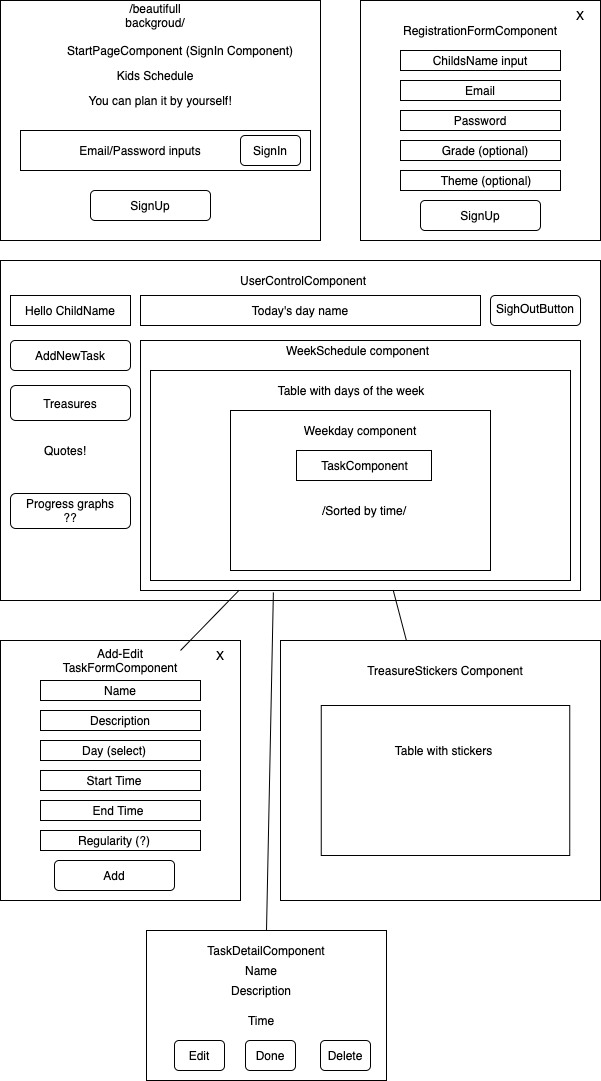

The diagram above was exported from draw.io. Its source (the exported page's mxGraphModel, read from the mxfile embedded in the PNG):
<mxGraphModel dx="946" dy="523" grid="1" gridSize="10" guides="1" tooltips="1" connect="1" arrows="1" fold="1" page="1" pageScale="1" pageWidth="850" pageHeight="1100" math="0" shadow="0">
  <root>
    <mxCell id="0" />
    <mxCell id="1" parent="0" />
    <mxCell id="3kD9lTt6yd3BeEn__hnE-37" value="" style="rounded=0;whiteSpace=wrap;html=1;" parent="1" vertex="1">
      <mxGeometry x="503" y="530" width="120" height="60" as="geometry" />
    </mxCell>
    <mxCell id="3kD9lTt6yd3BeEn__hnE-1" value="" style="rounded=0;whiteSpace=wrap;html=1;" parent="1" vertex="1">
      <mxGeometry x="200" y="40" width="320" height="240" as="geometry" />
    </mxCell>
    <mxCell id="3kD9lTt6yd3BeEn__hnE-2" value="StartPageComponent (SignIn Component)" style="text;html=1;strokeColor=none;fillColor=none;align=center;verticalAlign=middle;whiteSpace=wrap;rounded=0;" parent="1" vertex="1">
      <mxGeometry x="260" y="80" width="240" height="20" as="geometry" />
    </mxCell>
    <mxCell id="3kD9lTt6yd3BeEn__hnE-3" value="Kids Schedule" style="text;html=1;strokeColor=none;fillColor=none;align=center;verticalAlign=middle;whiteSpace=wrap;rounded=0;" parent="1" vertex="1">
      <mxGeometry x="305" y="100" width="100" height="30" as="geometry" />
    </mxCell>
    <mxCell id="3kD9lTt6yd3BeEn__hnE-4" value="You can plan it by yourself!" style="text;html=1;strokeColor=none;fillColor=none;align=center;verticalAlign=middle;whiteSpace=wrap;rounded=0;" parent="1" vertex="1">
      <mxGeometry x="280" y="130" width="160" height="20" as="geometry" />
    </mxCell>
    <mxCell id="3kD9lTt6yd3BeEn__hnE-5" value="/beautifull backgroud/" style="text;html=1;strokeColor=none;fillColor=none;align=center;verticalAlign=middle;whiteSpace=wrap;rounded=0;" parent="1" vertex="1">
      <mxGeometry x="300" y="40" width="110" height="30" as="geometry" />
    </mxCell>
    <mxCell id="3kD9lTt6yd3BeEn__hnE-7" value="" style="rounded=0;whiteSpace=wrap;html=1;" parent="1" vertex="1">
      <mxGeometry x="220" y="170" width="290" height="40" as="geometry" />
    </mxCell>
    <mxCell id="3kD9lTt6yd3BeEn__hnE-8" value="Email/Password inputs" style="text;html=1;strokeColor=none;fillColor=none;align=center;verticalAlign=middle;whiteSpace=wrap;rounded=0;" parent="1" vertex="1">
      <mxGeometry x="235" y="180" width="210" height="20" as="geometry" />
    </mxCell>
    <mxCell id="3kD9lTt6yd3BeEn__hnE-9" value="" style="rounded=1;whiteSpace=wrap;html=1;" parent="1" vertex="1">
      <mxGeometry x="440" y="175" width="60" height="30" as="geometry" />
    </mxCell>
    <mxCell id="3kD9lTt6yd3BeEn__hnE-10" value="SignIn" style="text;html=1;strokeColor=none;fillColor=none;align=center;verticalAlign=middle;whiteSpace=wrap;rounded=0;" parent="1" vertex="1">
      <mxGeometry x="450" y="180" width="40" height="20" as="geometry" />
    </mxCell>
    <mxCell id="3kD9lTt6yd3BeEn__hnE-11" value="SignUp" style="rounded=1;whiteSpace=wrap;html=1;" parent="1" vertex="1">
      <mxGeometry x="290" y="230" width="120" height="30" as="geometry" />
    </mxCell>
    <mxCell id="3kD9lTt6yd3BeEn__hnE-12" value="" style="rounded=0;whiteSpace=wrap;html=1;" parent="1" vertex="1">
      <mxGeometry x="560" y="40" width="240" height="240" as="geometry" />
    </mxCell>
    <mxCell id="3kD9lTt6yd3BeEn__hnE-13" value="RegistrationFormComponent" style="text;html=1;strokeColor=none;fillColor=none;align=center;verticalAlign=middle;whiteSpace=wrap;rounded=0;" parent="1" vertex="1">
      <mxGeometry x="620" y="60" width="120" height="20" as="geometry" />
    </mxCell>
    <mxCell id="3kD9lTt6yd3BeEn__hnE-14" value="" style="rounded=0;whiteSpace=wrap;html=1;" parent="1" vertex="1">
      <mxGeometry x="600" y="90" width="160" height="20" as="geometry" />
    </mxCell>
    <mxCell id="3kD9lTt6yd3BeEn__hnE-15" value="ChildsName input" style="text;html=1;strokeColor=none;fillColor=none;align=center;verticalAlign=middle;whiteSpace=wrap;rounded=0;" parent="1" vertex="1">
      <mxGeometry x="620" y="90" width="120" height="20" as="geometry" />
    </mxCell>
    <mxCell id="3kD9lTt6yd3BeEn__hnE-16" value="" style="rounded=0;whiteSpace=wrap;html=1;" parent="1" vertex="1">
      <mxGeometry x="600" y="120" width="160" height="20" as="geometry" />
    </mxCell>
    <mxCell id="3kD9lTt6yd3BeEn__hnE-17" value="Email" style="text;html=1;strokeColor=none;fillColor=none;align=center;verticalAlign=middle;whiteSpace=wrap;rounded=0;" parent="1" vertex="1">
      <mxGeometry x="620" y="120" width="120" height="20" as="geometry" />
    </mxCell>
    <mxCell id="3kD9lTt6yd3BeEn__hnE-19" value="SignUp" style="rounded=1;whiteSpace=wrap;html=1;" parent="1" vertex="1">
      <mxGeometry x="620" y="240" width="120" height="30" as="geometry" />
    </mxCell>
    <mxCell id="3kD9lTt6yd3BeEn__hnE-20" value="" style="rounded=0;whiteSpace=wrap;html=1;" parent="1" vertex="1">
      <mxGeometry x="600" y="150" width="160" height="20" as="geometry" />
    </mxCell>
    <mxCell id="3kD9lTt6yd3BeEn__hnE-21" value="Password" style="text;html=1;strokeColor=none;fillColor=none;align=center;verticalAlign=middle;whiteSpace=wrap;rounded=0;" parent="1" vertex="1">
      <mxGeometry x="620" y="150" width="120" height="20" as="geometry" />
    </mxCell>
    <mxCell id="3kD9lTt6yd3BeEn__hnE-22" value="" style="rounded=0;whiteSpace=wrap;html=1;" parent="1" vertex="1">
      <mxGeometry x="600" y="210" width="160" height="20" as="geometry" />
    </mxCell>
    <mxCell id="3kD9lTt6yd3BeEn__hnE-23" value="Theme (optional)" style="text;html=1;strokeColor=none;fillColor=none;align=center;verticalAlign=middle;whiteSpace=wrap;rounded=0;" parent="1" vertex="1">
      <mxGeometry x="631" y="210" width="110" height="20" as="geometry" />
    </mxCell>
    <mxCell id="3kD9lTt6yd3BeEn__hnE-24" value="" style="rounded=0;whiteSpace=wrap;html=1;" parent="1" vertex="1">
      <mxGeometry x="200" y="300" width="600" height="340" as="geometry" />
    </mxCell>
    <mxCell id="3kD9lTt6yd3BeEn__hnE-25" value="UserControlComponent" style="text;html=1;strokeColor=none;fillColor=none;align=center;verticalAlign=middle;whiteSpace=wrap;rounded=0;" parent="1" vertex="1">
      <mxGeometry x="383" y="310" width="240" height="20" as="geometry" />
    </mxCell>
    <mxCell id="3kD9lTt6yd3BeEn__hnE-26" value="" style="rounded=0;whiteSpace=wrap;html=1;" parent="1" vertex="1">
      <mxGeometry x="210" y="335" width="120" height="30" as="geometry" />
    </mxCell>
    <mxCell id="3kD9lTt6yd3BeEn__hnE-27" value="Hello ChildName" style="text;html=1;strokeColor=none;fillColor=none;align=center;verticalAlign=middle;whiteSpace=wrap;rounded=0;" parent="1" vertex="1">
      <mxGeometry x="220" y="340" width="100" height="20" as="geometry" />
    </mxCell>
    <mxCell id="3kD9lTt6yd3BeEn__hnE-28" value="" style="rounded=0;whiteSpace=wrap;html=1;" parent="1" vertex="1">
      <mxGeometry x="340" y="380" width="440" height="250" as="geometry" />
    </mxCell>
    <mxCell id="3kD9lTt6yd3BeEn__hnE-29" value="WeekSchedule component" style="text;html=1;strokeColor=none;fillColor=none;align=center;verticalAlign=middle;whiteSpace=wrap;rounded=0;" parent="1" vertex="1">
      <mxGeometry x="470" y="380" width="175" height="20" as="geometry" />
    </mxCell>
    <mxCell id="3kD9lTt6yd3BeEn__hnE-38" value="" style="rounded=0;whiteSpace=wrap;html=1;" parent="1" vertex="1">
      <mxGeometry x="350" y="410" width="420" height="210" as="geometry" />
    </mxCell>
    <mxCell id="3kD9lTt6yd3BeEn__hnE-41" value="Table with days of the week" style="text;html=1;strokeColor=none;fillColor=none;align=center;verticalAlign=middle;whiteSpace=wrap;rounded=0;" parent="1" vertex="1">
      <mxGeometry x="471" y="420" width="160" height="20" as="geometry" />
    </mxCell>
    <mxCell id="3kD9lTt6yd3BeEn__hnE-43" value="" style="rounded=1;whiteSpace=wrap;html=1;" parent="1" vertex="1">
      <mxGeometry x="690" y="335" width="90" height="30" as="geometry" />
    </mxCell>
    <mxCell id="3kD9lTt6yd3BeEn__hnE-44" value="SighOutButton" style="text;html=1;strokeColor=none;fillColor=none;align=center;verticalAlign=middle;whiteSpace=wrap;rounded=0;" parent="1" vertex="1">
      <mxGeometry x="700" y="335" width="70" height="25" as="geometry" />
    </mxCell>
    <mxCell id="3kD9lTt6yd3BeEn__hnE-47" value="" style="rounded=1;whiteSpace=wrap;html=1;" parent="1" vertex="1">
      <mxGeometry x="210" y="380" width="120" height="30" as="geometry" />
    </mxCell>
    <mxCell id="3kD9lTt6yd3BeEn__hnE-48" value="AddNewTask" style="text;html=1;strokeColor=none;fillColor=none;align=center;verticalAlign=middle;whiteSpace=wrap;rounded=0;" parent="1" vertex="1">
      <mxGeometry x="230" y="385" width="80" height="20" as="geometry" />
    </mxCell>
    <mxCell id="3kD9lTt6yd3BeEn__hnE-49" value="" style="rounded=0;whiteSpace=wrap;html=1;" parent="1" vertex="1">
      <mxGeometry x="430" y="450" width="260" height="160" as="geometry" />
    </mxCell>
    <mxCell id="3kD9lTt6yd3BeEn__hnE-51" value="" style="rounded=0;whiteSpace=wrap;html=1;" parent="1" vertex="1">
      <mxGeometry x="496" y="490" width="135" height="30" as="geometry" />
    </mxCell>
    <mxCell id="3kD9lTt6yd3BeEn__hnE-52" value="TaskComponent" style="text;html=1;strokeColor=none;fillColor=none;align=center;verticalAlign=middle;whiteSpace=wrap;rounded=0;" parent="1" vertex="1">
      <mxGeometry x="521.5" y="495" width="85" height="20" as="geometry" />
    </mxCell>
    <mxCell id="3kD9lTt6yd3BeEn__hnE-53" value="/Sorted by time/" style="text;html=1;strokeColor=none;fillColor=none;align=center;verticalAlign=middle;whiteSpace=wrap;rounded=0;" parent="1" vertex="1">
      <mxGeometry x="484" y="540" width="160" height="20" as="geometry" />
    </mxCell>
    <mxCell id="3kD9lTt6yd3BeEn__hnE-55" value="X" style="text;html=1;strokeColor=none;fillColor=none;align=center;verticalAlign=middle;whiteSpace=wrap;rounded=0;" parent="1" vertex="1">
      <mxGeometry x="760" y="45" width="40" height="20" as="geometry" />
    </mxCell>
    <mxCell id="3kD9lTt6yd3BeEn__hnE-60" value="" style="rounded=1;whiteSpace=wrap;html=1;" parent="1" vertex="1">
      <mxGeometry x="210" y="425" width="120" height="35" as="geometry" />
    </mxCell>
    <mxCell id="3kD9lTt6yd3BeEn__hnE-61" value="Treasures" style="text;html=1;strokeColor=none;fillColor=none;align=center;verticalAlign=middle;whiteSpace=wrap;rounded=0;" parent="1" vertex="1">
      <mxGeometry x="230" y="432.5" width="80" height="20" as="geometry" />
    </mxCell>
    <mxCell id="3kD9lTt6yd3BeEn__hnE-63" value="" style="rounded=0;whiteSpace=wrap;html=1;" parent="1" vertex="1">
      <mxGeometry x="340" y="335" width="340" height="30" as="geometry" />
    </mxCell>
    <mxCell id="3kD9lTt6yd3BeEn__hnE-54" value="Today's day name" style="text;html=1;strokeColor=none;fillColor=none;align=center;verticalAlign=middle;whiteSpace=wrap;rounded=0;" parent="1" vertex="1">
      <mxGeometry x="338" y="340" width="324" height="20" as="geometry" />
    </mxCell>
    <mxCell id="3kD9lTt6yd3BeEn__hnE-67" value="" style="rounded=0;whiteSpace=wrap;html=1;" parent="1" vertex="1">
      <mxGeometry x="480" y="680" width="320" height="260" as="geometry" />
    </mxCell>
    <mxCell id="3kD9lTt6yd3BeEn__hnE-68" value="TreasureStickers Component" style="text;html=1;strokeColor=none;fillColor=none;align=center;verticalAlign=middle;whiteSpace=wrap;rounded=0;" parent="1" vertex="1">
      <mxGeometry x="540" y="700" width="210" height="20" as="geometry" />
    </mxCell>
    <mxCell id="3kD9lTt6yd3BeEn__hnE-73" value="" style="rounded=1;whiteSpace=wrap;html=1;" parent="1" vertex="1">
      <mxGeometry x="210" y="533" width="120" height="35" as="geometry" />
    </mxCell>
    <mxCell id="3kD9lTt6yd3BeEn__hnE-74" value="Progress graphs ??" style="text;html=1;strokeColor=none;fillColor=none;align=center;verticalAlign=middle;whiteSpace=wrap;rounded=0;" parent="1" vertex="1">
      <mxGeometry x="220" y="540" width="100" height="20" as="geometry" />
    </mxCell>
    <mxCell id="3kD9lTt6yd3BeEn__hnE-75" value="" style="rounded=0;whiteSpace=wrap;html=1;" parent="1" vertex="1">
      <mxGeometry x="200" y="680" width="240" height="260" as="geometry" />
    </mxCell>
    <mxCell id="3kD9lTt6yd3BeEn__hnE-76" value="Add-Edit TaskFormComponent" style="text;html=1;strokeColor=none;fillColor=none;align=center;verticalAlign=middle;whiteSpace=wrap;rounded=0;" parent="1" vertex="1">
      <mxGeometry x="260" y="690" width="120" height="20" as="geometry" />
    </mxCell>
    <mxCell id="3kD9lTt6yd3BeEn__hnE-77" value="" style="rounded=0;whiteSpace=wrap;html=1;" parent="1" vertex="1">
      <mxGeometry x="240" y="720" width="160" height="20" as="geometry" />
    </mxCell>
    <mxCell id="3kD9lTt6yd3BeEn__hnE-78" value="Name" style="text;html=1;strokeColor=none;fillColor=none;align=center;verticalAlign=middle;whiteSpace=wrap;rounded=0;" parent="1" vertex="1">
      <mxGeometry x="260" y="720" width="120" height="20" as="geometry" />
    </mxCell>
    <mxCell id="3kD9lTt6yd3BeEn__hnE-79" value="" style="rounded=0;whiteSpace=wrap;html=1;" parent="1" vertex="1">
      <mxGeometry x="240" y="780" width="160" height="20" as="geometry" />
    </mxCell>
    <mxCell id="3kD9lTt6yd3BeEn__hnE-80" value="Day (select)" style="text;html=1;strokeColor=none;fillColor=none;align=center;verticalAlign=middle;whiteSpace=wrap;rounded=0;" parent="1" vertex="1">
      <mxGeometry x="254" y="780" width="120" height="20" as="geometry" />
    </mxCell>
    <mxCell id="3kD9lTt6yd3BeEn__hnE-81" value="Add" style="rounded=1;whiteSpace=wrap;html=1;" parent="1" vertex="1">
      <mxGeometry x="254" y="900" width="120" height="30" as="geometry" />
    </mxCell>
    <mxCell id="3kD9lTt6yd3BeEn__hnE-82" value="" style="rounded=0;whiteSpace=wrap;html=1;" parent="1" vertex="1">
      <mxGeometry x="240" y="840" width="160" height="20" as="geometry" />
    </mxCell>
    <mxCell id="3kD9lTt6yd3BeEn__hnE-83" value="End Time" style="text;html=1;strokeColor=none;fillColor=none;align=center;verticalAlign=middle;whiteSpace=wrap;rounded=0;" parent="1" vertex="1">
      <mxGeometry x="258" y="840" width="120" height="20" as="geometry" />
    </mxCell>
    <mxCell id="3kD9lTt6yd3BeEn__hnE-84" value="" style="rounded=0;whiteSpace=wrap;html=1;" parent="1" vertex="1">
      <mxGeometry x="240" y="870" width="160" height="20" as="geometry" />
    </mxCell>
    <mxCell id="3kD9lTt6yd3BeEn__hnE-85" value="Regularity (?)" style="text;html=1;strokeColor=none;fillColor=none;align=center;verticalAlign=middle;whiteSpace=wrap;rounded=0;" parent="1" vertex="1">
      <mxGeometry x="260" y="870" width="108" height="20" as="geometry" />
    </mxCell>
    <mxCell id="3kD9lTt6yd3BeEn__hnE-86" value="X" style="text;html=1;strokeColor=none;fillColor=none;align=center;verticalAlign=middle;whiteSpace=wrap;rounded=0;" parent="1" vertex="1">
      <mxGeometry x="400" y="685" width="40" height="20" as="geometry" />
    </mxCell>
    <mxCell id="3kD9lTt6yd3BeEn__hnE-88" value="" style="rounded=0;whiteSpace=wrap;html=1;" parent="1" vertex="1">
      <mxGeometry x="520.75" y="745" width="248.5" height="150" as="geometry" />
    </mxCell>
    <mxCell id="3kD9lTt6yd3BeEn__hnE-89" value="Table with stickers" style="text;html=1;strokeColor=none;fillColor=none;align=center;verticalAlign=middle;whiteSpace=wrap;rounded=0;" parent="1" vertex="1">
      <mxGeometry x="540" y="765" width="207" height="50" as="geometry" />
    </mxCell>
    <mxCell id="3kD9lTt6yd3BeEn__hnE-90" value="" style="rounded=0;whiteSpace=wrap;html=1;" parent="1" vertex="1">
      <mxGeometry x="346" y="970" width="240" height="150" as="geometry" />
    </mxCell>
    <mxCell id="3kD9lTt6yd3BeEn__hnE-91" value="TaskDetailComponent" style="text;html=1;strokeColor=none;fillColor=none;align=center;verticalAlign=middle;whiteSpace=wrap;rounded=0;" parent="1" vertex="1">
      <mxGeometry x="401" y="980" width="130" height="20" as="geometry" />
    </mxCell>
    <mxCell id="3kD9lTt6yd3BeEn__hnE-92" value="Name" style="text;html=1;strokeColor=none;fillColor=none;align=center;verticalAlign=middle;whiteSpace=wrap;rounded=0;" parent="1" vertex="1">
      <mxGeometry x="401" y="1000" width="120" height="20" as="geometry" />
    </mxCell>
    <mxCell id="3kD9lTt6yd3BeEn__hnE-93" value="Time" style="text;html=1;strokeColor=none;fillColor=none;align=center;verticalAlign=middle;whiteSpace=wrap;rounded=0;" parent="1" vertex="1">
      <mxGeometry x="431" y="1050" width="60" height="20" as="geometry" />
    </mxCell>
    <mxCell id="3kD9lTt6yd3BeEn__hnE-95" value="Edit" style="rounded=1;whiteSpace=wrap;html=1;" parent="1" vertex="1">
      <mxGeometry x="374" y="1080" width="50" height="30" as="geometry" />
    </mxCell>
    <mxCell id="3kD9lTt6yd3BeEn__hnE-96" value="Done" style="rounded=1;whiteSpace=wrap;html=1;" parent="1" vertex="1">
      <mxGeometry x="445" y="1080" width="50" height="30" as="geometry" />
    </mxCell>
    <mxCell id="3kD9lTt6yd3BeEn__hnE-97" value="Delete" style="rounded=1;whiteSpace=wrap;html=1;" parent="1" vertex="1">
      <mxGeometry x="520" y="1080" width="50" height="30" as="geometry" />
    </mxCell>
    <mxCell id="PG_m_uQYDGxxbTy9myoX-1" value="" style="rounded=0;whiteSpace=wrap;html=1;" vertex="1" parent="1">
      <mxGeometry x="600" y="180" width="160" height="20" as="geometry" />
    </mxCell>
    <mxCell id="PG_m_uQYDGxxbTy9myoX-2" value="Grade (optional)" style="text;html=1;strokeColor=none;fillColor=none;align=center;verticalAlign=middle;whiteSpace=wrap;rounded=0;" vertex="1" parent="1">
      <mxGeometry x="630" y="180" width="110" height="20" as="geometry" />
    </mxCell>
    <mxCell id="3kD9lTt6yd3BeEn__hnE-39" value="Weekday component" style="text;html=1;strokeColor=none;fillColor=none;align=center;verticalAlign=middle;whiteSpace=wrap;rounded=0;" parent="1" vertex="1">
      <mxGeometry x="490" y="460" width="140" height="20" as="geometry" />
    </mxCell>
    <mxCell id="PG_m_uQYDGxxbTy9myoX-4" value="" style="rounded=0;whiteSpace=wrap;html=1;" vertex="1" parent="1">
      <mxGeometry x="240" y="810" width="160" height="20" as="geometry" />
    </mxCell>
    <mxCell id="PG_m_uQYDGxxbTy9myoX-5" value="" style="rounded=0;whiteSpace=wrap;html=1;" vertex="1" parent="1">
      <mxGeometry x="240" y="750" width="160" height="20" as="geometry" />
    </mxCell>
    <mxCell id="PG_m_uQYDGxxbTy9myoX-6" value="Description" style="text;html=1;strokeColor=none;fillColor=none;align=center;verticalAlign=middle;whiteSpace=wrap;rounded=0;" vertex="1" parent="1">
      <mxGeometry x="260" y="750" width="120" height="20" as="geometry" />
    </mxCell>
    <mxCell id="PG_m_uQYDGxxbTy9myoX-7" value="Start Time" style="text;html=1;strokeColor=none;fillColor=none;align=center;verticalAlign=middle;whiteSpace=wrap;rounded=0;" vertex="1" parent="1">
      <mxGeometry x="254" y="810" width="120" height="20" as="geometry" />
    </mxCell>
    <mxCell id="PG_m_uQYDGxxbTy9myoX-8" value="Quotes!" style="text;html=1;strokeColor=none;fillColor=none;align=center;verticalAlign=middle;whiteSpace=wrap;rounded=0;" vertex="1" parent="1">
      <mxGeometry x="220" y="480" width="90" height="20" as="geometry" />
    </mxCell>
    <mxCell id="PG_m_uQYDGxxbTy9myoX-10" value="Description" style="text;html=1;strokeColor=none;fillColor=none;align=center;verticalAlign=middle;whiteSpace=wrap;rounded=0;" vertex="1" parent="1">
      <mxGeometry x="441" y="1020" width="40" height="20" as="geometry" />
    </mxCell>
    <mxCell id="PG_m_uQYDGxxbTy9myoX-11" value="" style="endArrow=none;html=1;exitX=1;exitY=0;exitDx=0;exitDy=0;" edge="1" parent="1" source="3kD9lTt6yd3BeEn__hnE-76" target="3kD9lTt6yd3BeEn__hnE-28">
      <mxGeometry width="50" height="50" relative="1" as="geometry">
        <mxPoint x="400" y="740" as="sourcePoint" />
        <mxPoint x="450" y="690" as="targetPoint" />
      </mxGeometry>
    </mxCell>
    <mxCell id="PG_m_uQYDGxxbTy9myoX-12" value="" style="endArrow=none;html=1;" edge="1" parent="1" source="3kD9lTt6yd3BeEn__hnE-28" target="3kD9lTt6yd3BeEn__hnE-67">
      <mxGeometry width="50" height="50" relative="1" as="geometry">
        <mxPoint x="400" y="790" as="sourcePoint" />
        <mxPoint x="450" y="740" as="targetPoint" />
      </mxGeometry>
    </mxCell>
    <mxCell id="PG_m_uQYDGxxbTy9myoX-13" value="" style="endArrow=none;html=1;exitX=0.5;exitY=0;exitDx=0;exitDy=0;entryX=0.302;entryY=1.008;entryDx=0;entryDy=0;entryPerimeter=0;" edge="1" parent="1" source="3kD9lTt6yd3BeEn__hnE-90" target="3kD9lTt6yd3BeEn__hnE-28">
      <mxGeometry width="50" height="50" relative="1" as="geometry">
        <mxPoint x="400" y="800" as="sourcePoint" />
        <mxPoint x="450" y="750" as="targetPoint" />
      </mxGeometry>
    </mxCell>
  </root>
</mxGraphModel>